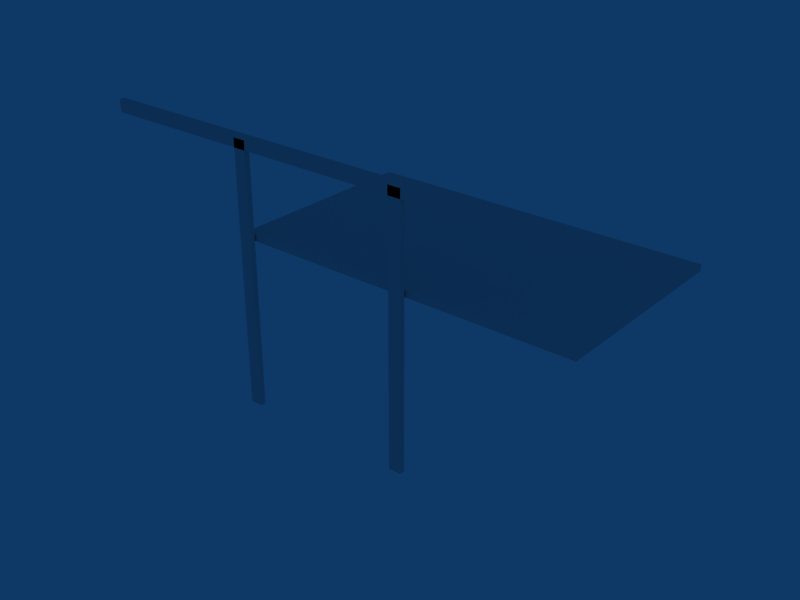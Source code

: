 # Source: Balc_A_divi_3portas.blend  (saved by Blender 2.63.0; exported with 4.5.12 LTS)
import bpy
from mathutils import Matrix  # noqa: F401  (used for matrix-valued properties, if any)

bpy.ops.wm.read_factory_settings(use_empty=True)
scene = bpy.context.scene
scene.name = 'Scene'

# ---- collections
col_collection_1 = bpy.data.collections.new('Collection 1'); scene.collection.children.link(col_collection_1)

# ---- world
world_world = bpy.data.worlds.new('World'); scene.world = world_world
world_world.color = (0.05656, 0.2208, 0.4)
world_world.use_sun_shadow = False
world_world.sun_shadow_jitter_overblur = 0.0
world_world.cycles.sampling_method = 'MANUAL'
world_world.cycles.sample_map_resolution = 256

# ---- meshes
me_cube = bpy.data.meshes.new('Cube')
me_cube.from_pydata([(3.422, -2.111, 5.133), (0.9204, -2.111, 5.133), (0.9204, -2.111, 5.004), (3.422, -2.111, 5.004), (-1.929, -2.111, 5.033), (5.189, -2.111, 5.033), (-1.929, -2.111, 5.107), (5.189, -2.111, 5.107), (5.075, -2.111, 5.133), (5.075, -2.111, 5.004), (-1.852, -2.111, 5.133), (-1.852, -2.111, 5.004), (-1.929, -2.111, 5.133), (-1.929, -2.111, 5.004), (5.189, -2.111, 5.133), (5.189, -2.111, 5.004), (3.422, -4.301, 5.033), (0.9204, -4.301, 5.033), (3.422, -0.229, 5.033), (0.9204, -0.229, 5.033), (3.422, -4.301, 5.107), (0.9204, -4.301, 5.107), (3.422, -0.229, 5.107), (0.9204, -0.229, 5.107), (3.422, -0.3808, 5.133), (0.9204, -0.3808, 5.133), (3.422, -0.3808, 5.004), (0.9204, -0.3808, 5.004), (3.422, -4.22, 5.133), (0.9204, -4.22, 5.133), (3.422, -4.22, 5.004), (0.9204, -4.22, 5.004), (3.422, -4.301, 5.133), (0.9204, -4.301, 5.133), (3.422, -4.301, 5.004), (0.9204, -4.301, 5.004), (3.422, -0.229, 5.133), (0.9204, -0.229, 5.133), (3.422, -0.229, 5.004), (0.9204, -0.229, 5.004), (5.075, -4.301, 5.033), (5.075, -0.229, 5.033), (-1.852, -4.301, 5.033), (-1.852, -0.229, 5.033), (-1.929, -0.3808, 5.033), (5.189, -0.3808, 5.033), (-1.929, -4.22, 5.033), (5.189, -4.22, 5.033), (-1.929, -4.301, 5.033), (5.189, -4.301, 5.033), (-1.929, -0.229, 5.033), (5.189, -0.229, 5.033), (5.075, -4.301, 5.107), (5.075, -0.229, 5.107), (-1.852, -4.301, 5.107), (-1.852, -0.229, 5.107), (-1.929, -0.3808, 5.107), (5.189, -0.3808, 5.107), (-1.929, -4.22, 5.107), (5.189, -4.22, 5.107), (-1.929, -4.301, 5.107), (5.189, -4.301, 5.107), (-1.929, -0.229, 5.107), (5.189, -0.229, 5.107), (5.075, -0.3808, 5.133), (5.075, -0.3808, 5.004), (5.075, -4.22, 5.133), (5.075, -4.22, 5.004), (5.075, -4.301, 5.133), (5.075, -4.301, 5.004), (5.075, -0.229, 5.133), (5.075, -0.229, 5.004), (-1.852, -0.3808, 5.133), (-1.852, -0.3808, 5.004), (-1.852, -4.22, 5.133), (-1.852, -4.22, 5.004), (-1.852, -4.301, 5.133), (-1.852, -4.301, 5.004), (-1.852, -0.229, 5.133), (-1.852, -0.229, 5.004), (-1.929, -0.3808, 5.133), (-1.929, -0.3808, 5.004), (5.189, -0.3808, 5.133), (5.189, -0.3808, 5.004), (-1.929, -4.22, 5.133), (-1.929, -4.22, 5.004), (5.189, -4.22, 5.133), (5.189, -4.22, 5.004), (-1.929, -4.301, 5.133), (-1.929, -4.301, 5.004), (5.189, -4.301, 5.004), (5.189, -4.301, 5.133), (-1.929, -0.229, 5.133), (-1.929, -0.229, 5.004), (5.189, -0.229, 5.004), (5.189, -0.229, 5.133), (-1.689, -4.331, 6.985), (-1.689, -4.331, 1.498), (-1.95, -4.331, 1.498), (-1.95, -4.331, 6.985), (-1.689, -4.442, 6.985), (-1.689, -4.442, 1.498), (-1.95, -4.442, 1.498), (-1.95, -4.442, 6.985), (-1.689, -4.331, 1.525), (-1.95, -4.331, 1.525), (-1.689, -4.442, 1.525), (-1.95, -4.442, 1.525), (-1.689, -4.331, 6.957), (-1.95, -4.331, 6.957), (-1.689, -4.442, 6.957), (-1.95, -4.442, 6.957), (-1.9, -4.331, 1.498), (-1.9, -4.331, 6.985), (-1.9, -4.442, 1.498), (-1.9, -4.442, 6.985), (-1.9, -4.331, 1.525), (-1.9, -4.442, 1.525), (-1.9, -4.331, 6.957), (-1.9, -4.442, 6.957), (-1.76, -4.331, 1.498), (-1.76, -4.331, 6.985), (-1.76, -4.442, 1.498), (-1.76, -4.442, 6.985), (-1.76, -4.331, 1.525), (-1.76, -4.442, 1.525), (-1.76, -4.331, 6.957), (-1.76, -4.442, 6.957), (-1.689, -4.36, 1.498), (-1.689, -4.36, 6.985), (-1.95, -4.36, 1.498), (-1.95, -4.36, 6.985), (-1.689, -4.36, 1.525), (-1.95, -4.36, 1.525), (-1.689, -4.36, 6.957), (-1.95, -4.36, 6.957), (-1.9, -4.36, 1.498), (-1.9, -4.36, 6.985), (-1.76, -4.36, 1.498), (-1.76, -4.36, 6.985), (-1.689, -4.416, 1.498), (-1.689, -4.416, 6.985), (-1.95, -4.416, 1.498), (-1.95, -4.416, 6.985), (-1.689, -4.416, 1.525), (-1.95, -4.416, 1.525), (-1.689, -4.416, 6.957), (-1.95, -4.416, 6.957), (-1.9, -4.416, 1.498), (-1.9, -4.416, 6.985), (-1.76, -4.416, 1.498), (-1.76, -4.416, 6.985), (1.814, -4.416, 6.985), (1.814, -4.416, 1.498), (1.674, -4.416, 6.985), (1.674, -4.416, 1.498), (1.624, -4.416, 6.957), (1.885, -4.416, 6.957), (1.624, -4.416, 1.525), (1.885, -4.416, 1.525), (1.624, -4.416, 6.985), (1.624, -4.416, 1.498), (1.885, -4.416, 6.985), (1.885, -4.416, 1.498), (1.814, -4.36, 6.985), (1.814, -4.36, 1.498), (1.674, -4.36, 6.985), (1.674, -4.36, 1.498), (1.624, -4.36, 6.957), (1.885, -4.36, 6.957), (1.624, -4.36, 1.525), (1.885, -4.36, 1.525), (1.624, -4.36, 6.985), (1.624, -4.36, 1.498), (1.885, -4.36, 6.985), (1.885, -4.36, 1.498), (1.814, -4.442, 6.957), (1.814, -4.331, 6.957), (1.814, -4.442, 1.525), (1.814, -4.331, 1.525), (1.814, -4.442, 6.985), (1.814, -4.442, 1.498), (1.814, -4.331, 6.985), (1.814, -4.331, 1.498), (1.674, -4.442, 6.957), (1.674, -4.331, 6.957), (1.674, -4.442, 1.525), (1.674, -4.331, 1.525), (1.674, -4.442, 6.985), (1.674, -4.442, 1.498), (1.674, -4.331, 6.985), (1.674, -4.331, 1.498), (1.624, -4.442, 6.957), (1.885, -4.442, 6.957), (1.624, -4.331, 6.957), (1.885, -4.331, 6.957), (1.624, -4.442, 1.525), (1.885, -4.442, 1.525), (1.624, -4.331, 1.525), (1.885, -4.331, 1.525), (1.624, -4.442, 6.985), (1.624, -4.442, 1.498), (1.885, -4.442, 1.498), (1.885, -4.442, 6.985), (1.624, -4.331, 6.985), (1.624, -4.331, 1.498), (1.885, -4.331, 1.498), (1.885, -4.331, 6.985), (5.218, -4.416, 6.873), (-5.153, -4.416, 6.873), (5.218, -4.416, 7.013), (-5.153, -4.416, 7.013), (5.167, -4.416, 7.063), (5.167, -4.416, 6.802), (-5.101, -4.416, 7.063), (-5.101, -4.416, 6.802), (5.218, -4.416, 7.063), (-5.153, -4.416, 7.063), (5.218, -4.416, 6.802), (-5.153, -4.416, 6.802), (5.218, -4.36, 6.873), (-5.153, -4.36, 6.873), (5.218, -4.36, 7.013), (-5.153, -4.36, 7.013), (5.167, -4.36, 7.063), (5.167, -4.36, 6.802), (-5.101, -4.36, 7.063), (-5.101, -4.36, 6.802), (5.218, -4.36, 7.063), (-5.153, -4.36, 7.063), (5.218, -4.36, 6.802), (-5.153, -4.36, 6.802), (5.167, -4.442, 6.873), (5.167, -4.331, 6.873), (-5.101, -4.442, 6.873), (-5.101, -4.331, 6.873), (5.218, -4.442, 6.873), (-5.153, -4.442, 6.873), (5.218, -4.331, 6.873), (-5.153, -4.331, 6.873), (5.167, -4.442, 7.013), (5.167, -4.331, 7.013), (-5.101, -4.442, 7.013), (-5.101, -4.331, 7.013), (5.218, -4.442, 7.013), (-5.153, -4.442, 7.013), (5.218, -4.331, 7.013), (-5.153, -4.331, 7.013), (5.167, -4.442, 7.063), (5.167, -4.442, 6.802), (5.167, -4.331, 7.063), (5.167, -4.331, 6.802), (-5.101, -4.442, 7.063), (-5.101, -4.442, 6.802), (-5.101, -4.331, 7.063), (-5.101, -4.331, 6.802), (5.218, -4.442, 7.063), (-5.153, -4.442, 7.063), (-5.153, -4.442, 6.802), (5.218, -4.442, 6.802), (5.218, -4.331, 7.063), (-5.153, -4.331, 7.063), (-5.153, -4.331, 6.802), (5.218, -4.331, 6.802)], [], [(24, 0, 8, 64), (0, 28, 66, 8), (0, 24, 25, 1), (28, 0, 1, 29), (1, 25, 72, 10), (29, 1, 10, 74), (11, 73, 27, 2), (75, 11, 2, 31), (2, 27, 26, 3), (31, 2, 3, 30), (3, 26, 65, 9), (30, 3, 9, 67), (6, 56, 44, 4), (58, 6, 4, 46), (4, 44, 81, 13), (46, 4, 13, 85), (15, 83, 45, 5), (87, 15, 5, 47), (5, 45, 57, 7), (47, 5, 7, 59), (12, 80, 56, 6), (84, 12, 6, 58), (7, 57, 82, 14), (59, 7, 14, 86), (14, 82, 64, 8), (86, 14, 8, 66), (9, 65, 83, 15), (67, 9, 15, 87), (10, 72, 80, 12), (74, 10, 12, 84), (13, 81, 73, 11), (85, 13, 11, 75), (34, 69, 40, 16), (35, 34, 16, 17), (77, 35, 17, 42), (16, 40, 52, 20), (17, 16, 20, 21), (42, 17, 21, 54), (39, 79, 43, 19), (38, 39, 19, 18), (71, 38, 18, 41), (19, 43, 55, 23), (18, 19, 23, 22), (41, 18, 22, 53), (20, 52, 68, 32), (21, 20, 32, 33), (54, 21, 33, 76), (23, 55, 78, 37), (22, 23, 37, 36), (53, 22, 36, 70), (24, 64, 70, 36), (25, 24, 36, 37), (72, 25, 37, 78), (27, 73, 79, 39), (26, 27, 39, 38), (65, 26, 38, 71), (32, 68, 66, 28), (33, 32, 28, 29), (76, 33, 29, 74), (35, 77, 75, 31), (34, 35, 31, 30), (69, 34, 30, 67), (40, 69, 90, 49), (52, 40, 49, 61), (51, 94, 71, 41), (63, 51, 41, 53), (48, 89, 77, 42), (60, 48, 42, 54), (43, 79, 93, 50), (55, 43, 50, 62), (44, 56, 62, 50), (81, 44, 50, 93), (45, 83, 94, 51), (57, 45, 51, 63), (48, 60, 58, 46), (89, 48, 46, 85), (49, 90, 87, 47), (61, 49, 47, 59), (68, 52, 61, 91), (95, 63, 53, 70), (88, 60, 54, 76), (78, 55, 62, 92), (56, 80, 92, 62), (82, 57, 63, 95), (60, 88, 84, 58), (91, 61, 59, 86), (64, 82, 95, 70), (83, 65, 71, 94), (68, 91, 86, 66), (90, 69, 67, 87), (80, 72, 78, 92), (73, 81, 93, 79), (88, 76, 74, 84), (77, 89, 85, 75), (105, 116, 112, 98), (102, 114, 117, 107), (109, 118, 116, 105), (99, 113, 118, 109), (111, 119, 115, 103), (107, 117, 119, 111), (116, 124, 120, 112), (124, 104, 97, 120), (114, 122, 125, 117), (122, 101, 106, 125), (118, 126, 124, 116), (126, 108, 104, 124), (113, 121, 126, 118), (121, 96, 108, 126), (119, 127, 123, 115), (127, 110, 100, 123), (117, 125, 127, 119), (125, 106, 110, 127), (128, 97, 104, 132), (133, 105, 98, 130), (134, 108, 96, 129), (132, 104, 108, 134), (135, 109, 105, 133), (131, 99, 109, 135), (130, 98, 112, 136), (137, 113, 99, 131), (138, 120, 97, 128), (136, 112, 120, 138), (139, 121, 113, 137), (129, 96, 121, 139), (101, 140, 144, 106), (140, 128, 132, 144), (107, 145, 142, 102), (145, 133, 130, 142), (110, 146, 141, 100), (146, 134, 129, 141), (106, 144, 146, 110), (144, 132, 134, 146), (111, 147, 145, 107), (147, 135, 133, 145), (103, 143, 147, 111), (143, 131, 135, 147), (102, 142, 148, 114), (142, 130, 136, 148), (115, 149, 143, 103), (149, 137, 131, 143), (122, 150, 140, 101), (150, 138, 128, 140), (114, 148, 150, 122), (148, 136, 138, 150), (123, 151, 149, 115), (151, 139, 137, 149), (100, 141, 151, 123), (141, 129, 139, 151), (162, 174, 164, 152), (203, 162, 152, 180), (152, 164, 166, 154), (180, 152, 154, 188), (155, 167, 165, 153), (189, 155, 153, 181), (153, 165, 175, 163), (181, 153, 163, 202), (154, 166, 172, 160), (188, 154, 160, 200), (161, 173, 167, 155), (201, 161, 155, 189), (160, 172, 168, 156), (200, 160, 156, 192), (156, 168, 170, 158), (192, 156, 158, 196), (159, 171, 169, 157), (197, 159, 157, 193), (157, 169, 174, 162), (193, 157, 162, 203), (158, 170, 173, 161), (196, 158, 161, 201), (163, 175, 171, 159), (202, 163, 159, 197), (174, 207, 182, 164), (164, 182, 190, 166), (167, 191, 183, 165), (165, 183, 206, 175), (166, 190, 204, 172), (173, 205, 191, 167), (172, 204, 194, 168), (168, 194, 198, 170), (171, 199, 195, 169), (169, 195, 207, 174), (170, 198, 205, 173), (175, 206, 199, 171), (178, 197, 193, 176), (186, 178, 176, 184), (176, 193, 203, 180), (184, 176, 180, 188), (182, 207, 195, 177), (190, 182, 177, 185), (177, 195, 199, 179), (185, 177, 179, 187), (181, 202, 197, 178), (189, 181, 178, 186), (179, 199, 206, 183), (187, 179, 183, 191), (196, 186, 184, 192), (192, 184, 188, 200), (204, 190, 185, 194), (194, 185, 187, 198), (201, 189, 186, 196), (198, 187, 191, 205), (218, 230, 220, 208), (259, 218, 208, 236), (208, 220, 222, 210), (236, 208, 210, 244), (211, 223, 221, 209), (245, 211, 209, 237), (209, 221, 231, 219), (237, 209, 219, 258), (210, 222, 228, 216), (244, 210, 216, 256), (217, 229, 223, 211), (257, 217, 211, 245), (216, 228, 224, 212), (256, 216, 212, 248), (212, 224, 226, 214), (248, 212, 214, 252), (215, 227, 225, 213), (253, 215, 213, 249), (213, 225, 230, 218), (249, 213, 218, 259), (214, 226, 229, 217), (252, 214, 217, 257), (219, 231, 227, 215), (258, 219, 215, 253), (230, 263, 238, 220), (220, 238, 246, 222), (223, 247, 239, 221), (221, 239, 262, 231), (222, 246, 260, 228), (229, 261, 247, 223), (228, 260, 250, 224), (224, 250, 254, 226), (227, 255, 251, 225), (225, 251, 263, 230), (226, 254, 261, 229), (231, 262, 255, 227), (234, 253, 249, 232), (242, 234, 232, 240), (232, 249, 259, 236), (240, 232, 236, 244), (238, 263, 251, 233), (246, 238, 233, 241), (233, 251, 255, 235), (241, 233, 235, 243), (237, 258, 253, 234), (245, 237, 234, 242), (235, 255, 262, 239), (243, 235, 239, 247), (252, 242, 240, 248), (248, 240, 244, 256), (260, 246, 241, 250), (250, 241, 243, 254), (257, 245, 242, 252), (254, 243, 247, 261)])
_uv = me_cube.uv_layers.new(name='UVTex')
_uv.uv.foreach_set('vector', [0.4007, 0.2432, 0.2045, 0.2438, 0.2038, 0.01127, 0.4, 0.01067, 0.2045, 0.2438, 0.008305, 0.2444, 0.007591, 0.01187, 0.2038, 0.01127, 0.2045, 0.2438, 0.4007, 0.2432, 0.4014, 0.4758, 0.2052, 0.4764, 0.008305, 0.2444, 0.2045, 0.2438, 0.2052, 0.4764, 0.009019, 0.477, 0.2052, 0.4764, 0.4014, 0.4758, 0.4022, 0.7335, 0.206, 0.7341, 0.009019, 0.477, 0.2052, 0.4764, 0.206, 0.7341, 0.00981, 0.7347, 0.6201, 0.007799, 0.8163, 0.007198, 0.8171, 0.2649, 0.6209, 0.2655, 0.4239, 0.0084, 0.6201, 0.007799, 0.6209, 0.2655, 0.4247, 0.2661, 0.6209, 0.2655, 0.8171, 0.2649, 0.8178, 0.4975, 0.6216, 0.4981, 0.4247, 0.2661, 0.6209, 0.2655, 0.6216, 0.4981, 0.4254, 0.4987, 0.6216, 0.4981, 0.8178, 0.4975, 0.8185, 0.73, 0.6223, 0.7306, 0.4254, 0.4987, 0.6216, 0.4981, 0.6223, 0.7306, 0.4261, 0.7312, 0.8687, 0.7037, 0.8693, 0.8997, 0.8624, 0.8998, 0.8618, 0.7037, 0.8681, 0.5076, 0.8687, 0.7037, 0.8618, 0.7037, 0.8612, 0.5076, 0.8618, 0.7037, 0.8624, 0.8998, 0.8597, 0.8998, 0.8591, 0.7037, 0.8612, 0.5076, 0.8618, 0.7037, 0.8591, 0.7037, 0.8585, 0.5076, 0.8333, 0.7103, 0.8327, 0.5142, 0.8354, 0.5142, 0.836, 0.7103, 0.8339, 0.9063, 0.8333, 0.7103, 0.836, 0.7103, 0.8366, 0.9063, 0.836, 0.7103, 0.8354, 0.5142, 0.8424, 0.5142, 0.843, 0.7102, 0.8366, 0.9063, 0.836, 0.7103, 0.843, 0.7102, 0.8436, 0.9063, 0.8711, 0.7037, 0.8717, 0.8997, 0.8693, 0.8997, 0.8687, 0.7037, 0.8705, 0.5076, 0.8711, 0.7037, 0.8687, 0.7037, 0.8681, 0.5076, 0.843, 0.7102, 0.8424, 0.5142, 0.8448, 0.5142, 0.8454, 0.7102, 0.8436, 0.9063, 0.843, 0.7102, 0.8454, 0.7102, 0.846, 0.9063, 0.2037, 0.0006448, 0.3999, 4.331e-05, 0.4, 0.01067, 0.2038, 0.01127, 0.007558, 0.001246, 0.2037, 0.0006448, 0.2038, 0.01127, 0.007591, 0.01187, 0.6223, 0.7306, 0.8185, 0.73, 0.8186, 0.7406, 0.6224, 0.7412, 0.4261, 0.7312, 0.6223, 0.7306, 0.6224, 0.7412, 0.4262, 0.7418, 0.206, 0.7341, 0.4022, 0.7335, 0.4022, 0.7406, 0.206, 0.7412, 0.00981, 0.7347, 0.206, 0.7341, 0.206, 0.7412, 0.009832, 0.7418, 0.6201, 0.0006448, 0.8163, 4.333e-05, 0.8163, 0.007198, 0.6201, 0.007799, 0.4239, 0.001246, 0.6201, 0.0006448, 0.6201, 0.007799, 0.4239, 0.0084, 0.9373, 0.2432, 0.938, 0.01062, 0.9407, 0.01063, 0.94, 0.2432, 0.9366, 0.4757, 0.9373, 0.2432, 0.94, 0.2432, 0.9393, 0.4757, 0.9358, 0.7334, 0.9366, 0.4757, 0.9393, 0.4757, 0.9385, 0.7334, 0.94, 0.2432, 0.9407, 0.01063, 0.9477, 0.01065, 0.947, 0.2432, 0.9393, 0.4757, 0.94, 0.2432, 0.947, 0.2432, 0.9462, 0.4757, 0.9385, 0.7334, 0.9393, 0.4757, 0.9462, 0.4757, 0.9455, 0.7335, 0.9509, 0.2649, 0.9501, 0.007191, 0.9528, 0.007183, 0.9536, 0.2649, 0.9516, 0.4975, 0.9509, 0.2649, 0.9536, 0.2649, 0.9543, 0.4975, 0.9524, 0.73, 0.9516, 0.4975, 0.9543, 0.4975, 0.9551, 0.73, 0.9536, 0.2649, 0.9528, 0.007183, 0.9598, 0.007162, 0.9606, 0.2649, 0.9543, 0.4975, 0.9536, 0.2649, 0.9606, 0.2649, 0.9613, 0.4974, 0.9551, 0.73, 0.9543, 0.4975, 0.9613, 0.4974, 0.962, 0.73, 0.947, 0.2432, 0.9477, 0.01065, 0.9501, 0.01066, 0.9494, 0.2432, 0.9462, 0.4757, 0.947, 0.2432, 0.9494, 0.2432, 0.9487, 0.4758, 0.9455, 0.7335, 0.9462, 0.4757, 0.9487, 0.4758, 0.9479, 0.7335, 0.9606, 0.2649, 0.9598, 0.007162, 0.9622, 0.007154, 0.963, 0.2649, 0.9613, 0.4974, 0.9606, 0.2649, 0.963, 0.2649, 0.9637, 0.4974, 0.962, 0.73, 0.9613, 0.4974, 0.9637, 0.4974, 0.9644, 0.73, 0.4007, 0.2432, 0.4, 0.01067, 0.4141, 0.01062, 0.4148, 0.2432, 0.4014, 0.4758, 0.4007, 0.2432, 0.4148, 0.2432, 0.4155, 0.4757, 0.4022, 0.7335, 0.4014, 0.4758, 0.4155, 0.4757, 0.4163, 0.7334, 0.8171, 0.2649, 0.8163, 0.007198, 0.8304, 0.007154, 0.8312, 0.2649, 0.8178, 0.4975, 0.8171, 0.2649, 0.8312, 0.2649, 0.8319, 0.4974, 0.8185, 0.73, 0.8178, 0.4975, 0.8319, 0.4974, 0.8327, 0.73, 0.0007464, 0.2444, 3.256e-05, 0.01189, 0.007591, 0.01187, 0.008305, 0.2444, 0.00146, 0.477, 0.0007464, 0.2444, 0.008305, 0.2444, 0.009019, 0.477, 0.002251, 0.7347, 0.00146, 0.477, 0.009019, 0.477, 0.00981, 0.7347, 0.4172, 0.2661, 0.4164, 0.008424, 0.4239, 0.0084, 0.4247, 0.2661, 0.4179, 0.4987, 0.4172, 0.2661, 0.4247, 0.2661, 0.4254, 0.4987, 0.4186, 0.7312, 0.4179, 0.4987, 0.4254, 0.4987, 0.4261, 0.7312, 0.9407, 0.01063, 0.938, 0.01062, 0.9381, 0.0, 0.9408, 8.112e-06, 0.9477, 0.01065, 0.9407, 0.01063, 0.9408, 8.112e-06, 0.9477, 2.912e-05, 0.9551, 0.7406, 0.9524, 0.7406, 0.9524, 0.73, 0.9551, 0.73, 0.962, 0.7406, 0.9551, 0.7406, 0.9551, 0.73, 0.962, 0.73, 0.9385, 0.7406, 0.9358, 0.7406, 0.9358, 0.7334, 0.9385, 0.7334, 0.9454, 0.7406, 0.9385, 0.7406, 0.9385, 0.7334, 0.9455, 0.7335, 0.9528, 0.007183, 0.9501, 0.007191, 0.9501, 3.679e-05, 0.9528, 2.853e-05, 0.9598, 0.007162, 0.9528, 0.007183, 0.9528, 2.853e-05, 0.9598, 7.314e-06, 0.8624, 0.8998, 0.8693, 0.8997, 0.8694, 0.9139, 0.8624, 0.9139, 0.8597, 0.8998, 0.8624, 0.8998, 0.8624, 0.9139, 0.8597, 0.9139, 0.8354, 0.5142, 0.8327, 0.5142, 0.8327, 0.5001, 0.8354, 0.5001, 0.8424, 0.5142, 0.8354, 0.5142, 0.8354, 0.5001, 0.8423, 0.5001, 0.8612, 0.5001, 0.8681, 0.5001, 0.8681, 0.5076, 0.8612, 0.5076, 0.8585, 0.5001, 0.8612, 0.5001, 0.8612, 0.5076, 0.8585, 0.5076, 0.8367, 0.9139, 0.834, 0.9139, 0.8339, 0.9063, 0.8366, 0.9063, 0.8436, 0.9139, 0.8367, 0.9139, 0.8366, 0.9063, 0.8436, 0.9063, 0.9501, 0.01066, 0.9477, 0.01065, 0.9477, 2.912e-05, 0.9501, 3.639e-05, 0.9644, 0.7406, 0.962, 0.7406, 0.962, 0.73, 0.9644, 0.73, 0.9478, 0.7406, 0.9454, 0.7406, 0.9455, 0.7335, 0.9479, 0.7335, 0.9622, 0.007154, 0.9598, 0.007162, 0.9598, 7.314e-06, 0.9622, 0.0, 0.8693, 0.8997, 0.8717, 0.8997, 0.8718, 0.9138, 0.8694, 0.9139, 0.8448, 0.5142, 0.8424, 0.5142, 0.8423, 0.5001, 0.8447, 0.5, 0.8681, 0.5001, 0.8705, 0.5, 0.8705, 0.5076, 0.8681, 0.5076, 0.846, 0.9138, 0.8436, 0.9139, 0.8436, 0.9063, 0.846, 0.9063, 0.4, 0.01067, 0.3999, 4.331e-05, 0.4141, 0.0, 0.4141, 0.01062, 0.8186, 0.7406, 0.8185, 0.73, 0.8327, 0.73, 0.8327, 0.7406, 3.256e-05, 0.01189, 0.0, 0.001269, 0.007558, 0.001246, 0.007591, 0.01187, 0.4186, 0.7419, 0.4186, 0.7312, 0.4261, 0.7312, 0.4262, 0.7418, 0.4022, 0.7406, 0.4022, 0.7335, 0.4163, 0.7334, 0.4163, 0.7406, 0.8163, 0.007198, 0.8163, 4.333e-05, 0.8304, 0.0, 0.8304, 0.007154, 0.002273, 0.7419, 0.002251, 0.7347, 0.00981, 0.7347, 0.009832, 0.7418, 0.4164, 0.008424, 0.4163, 0.001269, 0.4239, 0.001246, 0.4239, 0.0084, 0.8569, 0.002533, 0.8523, 0.002548, 0.8523, 1.412e-05, 0.8569, 0.0, 0.8827, 0.5, 0.8781, 0.5, 0.8781, 0.4975, 0.8827, 0.4975, 0.8585, 0.4974, 0.8538, 0.4975, 0.8523, 0.002548, 0.8569, 0.002533, 0.8585, 0.5, 0.8539, 0.5, 0.8538, 0.4975, 0.8585, 0.4974, 0.8842, 0.002595, 0.8796, 0.002581, 0.8796, 6.002e-05, 0.8842, 7.412e-05, 0.8827, 0.4975, 0.8781, 0.4975, 0.8796, 0.002581, 0.8842, 0.002595, 0.8523, 0.002548, 0.8393, 0.002588, 0.8393, 5.416e-05, 0.8523, 1.412e-05, 0.8393, 0.002588, 0.8327, 0.002608, 0.8327, 7.434e-05, 0.8393, 5.416e-05, 0.8781, 0.5, 0.865, 0.5, 0.865, 0.4975, 0.8781, 0.4975, 0.865, 0.5, 0.8585, 0.5, 0.8585, 0.4974, 0.865, 0.4975, 0.8538, 0.4975, 0.8408, 0.4975, 0.8393, 0.002588, 0.8523, 0.002548, 0.8408, 0.4975, 0.8342, 0.4975, 0.8327, 0.002608, 0.8393, 0.002588, 0.8539, 0.5, 0.8408, 0.5, 0.8408, 0.4975, 0.8538, 0.4975, 0.8408, 0.5, 0.8342, 0.5, 0.8342, 0.4975, 0.8408, 0.4975, 0.8796, 0.002581, 0.8666, 0.002541, 0.8666, 2.004e-05, 0.8796, 6.002e-05, 0.8666, 0.002541, 0.86, 0.002521, 0.86, 0.0, 0.8666, 2.004e-05, 0.8781, 0.4975, 0.865, 0.4975, 0.8666, 0.002541, 0.8796, 0.002581, 0.865, 0.4975, 0.8585, 0.4974, 0.86, 0.002521, 0.8666, 0.002541, 0.9957, 0.5, 0.9985, 0.5, 0.9985, 0.5025, 0.9957, 0.5025, 0.979, 0.002557, 0.9763, 0.002565, 0.9763, 3.152e-05, 0.979, 2.314e-05, 0.9973, 0.9975, 1.0, 0.9974, 1.0, 1.0, 0.9973, 1.0, 0.9957, 0.5025, 0.9985, 0.5025, 1.0, 0.9974, 0.9973, 0.9975, 0.9806, 0.4975, 0.9778, 0.4975, 0.9763, 0.002565, 0.979, 0.002557, 0.9806, 0.5, 0.9778, 0.5, 0.9778, 0.4975, 0.9806, 0.4975, 0.4447, 0.7419, 0.4475, 0.7419, 0.4475, 0.7465, 0.4447, 0.7465, 0.4551, 0.7615, 0.4579, 0.7615, 0.4578, 0.7661, 0.4551, 0.7661, 0.4448, 0.7595, 0.4475, 0.7595, 0.4475, 0.7661, 0.4448, 0.7661, 0.4447, 0.7465, 0.4475, 0.7465, 0.4475, 0.7595, 0.4448, 0.7595, 0.4552, 0.7485, 0.4579, 0.7485, 0.4579, 0.7615, 0.4551, 0.7615, 0.4552, 0.7419, 0.4579, 0.7419, 0.4579, 0.7485, 0.4552, 0.7485, 0.9881, 0.5, 0.9905, 0.5, 0.9905, 0.5026, 0.9882, 0.5026, 0.9905, 0.5, 0.9957, 0.5, 0.9957, 0.5025, 0.9905, 0.5026, 0.9866, 0.002533, 0.9842, 0.002541, 0.9842, 7.27e-06, 0.9866, 0.0, 0.9842, 0.002541, 0.979, 0.002557, 0.979, 2.314e-05, 0.9842, 7.27e-06, 0.9897, 0.9975, 0.9921, 0.9975, 0.9921, 1.0, 0.9897, 1.0, 0.9921, 0.9975, 0.9973, 0.9975, 0.9973, 1.0, 0.9921, 1.0, 0.9882, 0.5026, 0.9905, 0.5026, 0.9921, 0.9975, 0.9897, 0.9975, 0.9905, 0.5026, 0.9957, 0.5025, 0.9973, 0.9975, 0.9921, 0.9975, 0.9881, 0.4974, 0.9857, 0.4975, 0.9842, 0.002541, 0.9866, 0.002533, 0.9857, 0.4975, 0.9806, 0.4975, 0.979, 0.002557, 0.9842, 0.002541, 0.9881, 0.5, 0.9858, 0.5, 0.9857, 0.4975, 0.9881, 0.4974, 0.9858, 0.5, 0.9806, 0.5, 0.9806, 0.4975, 0.9857, 0.4975, 0.4371, 0.7419, 0.4395, 0.7419, 0.4395, 0.7465, 0.4371, 0.7465, 0.4395, 0.7419, 0.4447, 0.7419, 0.4447, 0.7465, 0.4395, 0.7465, 0.4475, 0.7615, 0.4499, 0.7615, 0.4499, 0.7661, 0.4475, 0.7661, 0.4499, 0.7615, 0.4551, 0.7615, 0.4551, 0.7661, 0.4499, 0.7661, 0.4372, 0.7595, 0.4396, 0.7595, 0.4396, 0.7661, 0.4372, 0.7661, 0.4396, 0.7595, 0.4448, 0.7595, 0.4448, 0.7661, 0.4396, 0.7661, 0.4371, 0.7465, 0.4395, 0.7465, 0.4396, 0.7595, 0.4372, 0.7595, 0.4395, 0.7465, 0.4447, 0.7465, 0.4448, 0.7595, 0.4396, 0.7595, 0.4476, 0.7484, 0.45, 0.7484, 0.4499, 0.7615, 0.4475, 0.7615, 0.45, 0.7484, 0.4552, 0.7485, 0.4551, 0.7615, 0.4499, 0.7615, 0.4476, 0.7419, 0.45, 0.7419, 0.45, 0.7484, 0.4476, 0.7484, 0.45, 0.7419, 0.4552, 0.7419, 0.4552, 0.7485, 0.45, 0.7484, 0.4187, 0.7419, 0.4239, 0.7419, 0.4239, 0.7484, 0.4188, 0.7485, 0.4163, 0.7419, 0.4187, 0.7419, 0.4188, 0.7485, 0.4164, 0.7485, 0.4188, 0.7485, 0.4239, 0.7484, 0.424, 0.7615, 0.4188, 0.7615, 0.4164, 0.7485, 0.4188, 0.7485, 0.4188, 0.7615, 0.4164, 0.7615, 0.4292, 0.7465, 0.4344, 0.7465, 0.4343, 0.7595, 0.4291, 0.7595, 0.4268, 0.7465, 0.4292, 0.7465, 0.4291, 0.7595, 0.4268, 0.7595, 0.4291, 0.7595, 0.4343, 0.7595, 0.4343, 0.7661, 0.4291, 0.7661, 0.4268, 0.7595, 0.4291, 0.7595, 0.4291, 0.7661, 0.4267, 0.7661, 0.4188, 0.7615, 0.424, 0.7615, 0.424, 0.7661, 0.4188, 0.7661, 0.4164, 0.7615, 0.4188, 0.7615, 0.4188, 0.7661, 0.4164, 0.7661, 0.4292, 0.7419, 0.4344, 0.7419, 0.4344, 0.7465, 0.4292, 0.7465, 0.4268, 0.7419, 0.4292, 0.7419, 0.4292, 0.7465, 0.4268, 0.7465, 0.9684, 7.226e-06, 0.9736, 2.323e-05, 0.9735, 0.002544, 0.9684, 0.002528, 0.966, 0.0, 0.9684, 7.226e-06, 0.9684, 0.002528, 0.966, 0.002521, 0.9684, 0.002528, 0.9735, 0.002544, 0.972, 0.4975, 0.9668, 0.4974, 0.966, 0.002521, 0.9684, 0.002528, 0.9668, 0.4974, 0.9644, 0.4974, 0.9905, 0.002558, 0.9957, 0.002542, 0.9973, 0.4975, 0.9921, 0.4975, 0.9882, 0.002565, 0.9905, 0.002558, 0.9921, 0.4975, 0.9897, 0.4975, 0.9921, 0.4975, 0.9973, 0.4975, 0.9973, 0.5, 0.9921, 0.5, 0.9897, 0.4975, 0.9921, 0.4975, 0.9921, 0.5, 0.9897, 0.5, 0.9668, 0.4974, 0.972, 0.4975, 0.972, 0.5, 0.9668, 0.5, 0.9644, 0.4974, 0.9668, 0.4974, 0.9668, 0.5, 0.9644, 0.5, 0.9905, 2.425e-05, 0.9957, 8.367e-06, 0.9957, 0.002542, 0.9905, 0.002558, 0.9881, 3.158e-05, 0.9905, 2.425e-05, 0.9905, 0.002558, 0.9882, 0.002565, 0.4239, 0.7419, 0.4267, 0.7419, 0.4267, 0.7484, 0.4239, 0.7484, 0.4239, 0.7484, 0.4267, 0.7484, 0.4267, 0.7615, 0.424, 0.7615, 0.4344, 0.7465, 0.4371, 0.7465, 0.4371, 0.7595, 0.4343, 0.7595, 0.4343, 0.7595, 0.4371, 0.7595, 0.4371, 0.7661, 0.4343, 0.7661, 0.424, 0.7615, 0.4267, 0.7615, 0.4267, 0.7661, 0.424, 0.7661, 0.4344, 0.7419, 0.4371, 0.7419, 0.4371, 0.7465, 0.4344, 0.7465, 0.9736, 2.323e-05, 0.9763, 3.165e-05, 0.9763, 0.002552, 0.9735, 0.002544, 0.9735, 0.002544, 0.9763, 0.002552, 0.9748, 0.4975, 0.972, 0.4975, 0.9957, 0.002542, 0.9985, 0.002533, 1.0, 0.4974, 0.9973, 0.4975, 0.9973, 0.4975, 1.0, 0.4974, 1.0, 0.5, 0.9973, 0.5, 0.972, 0.4975, 0.9748, 0.4975, 0.9748, 0.5, 0.972, 0.5, 0.9957, 8.367e-06, 0.9985, 0.0, 0.9985, 0.002533, 0.9957, 0.002542, 0.9166, 0.4975, 0.91, 0.4974, 0.9115, 0.002521, 0.9181, 0.002541, 0.9297, 0.4975, 0.9166, 0.4975, 0.9181, 0.002541, 0.9312, 0.002581, 0.9181, 0.002541, 0.9115, 0.002521, 0.9116, 0.0, 0.9181, 2.013e-05, 0.9312, 0.002581, 0.9181, 0.002541, 0.9181, 2.013e-05, 0.9312, 6.007e-05, 0.8924, 0.5, 0.8858, 0.5, 0.8858, 0.4975, 0.8923, 0.4975, 0.9054, 0.5, 0.8924, 0.5, 0.8923, 0.4975, 0.9054, 0.4975, 0.8923, 0.4975, 0.8858, 0.4975, 0.8842, 0.002608, 0.8908, 0.002588, 0.9054, 0.4975, 0.8923, 0.4975, 0.8908, 0.002588, 0.9039, 0.002548, 0.9166, 0.5, 0.91, 0.5, 0.91, 0.4974, 0.9166, 0.4975, 0.9297, 0.5, 0.9166, 0.5, 0.9166, 0.4975, 0.9297, 0.4975, 0.8908, 0.002588, 0.8842, 0.002608, 0.8842, 7.432e-05, 0.8908, 5.415e-05, 0.9039, 0.002548, 0.8908, 0.002588, 0.8908, 5.415e-05, 0.9039, 1.414e-05, 0.9343, 0.4975, 0.9297, 0.4975, 0.9312, 0.002581, 0.9358, 0.002595, 0.9358, 0.002595, 0.9312, 0.002581, 0.9312, 6.007e-05, 0.9358, 7.412e-05, 0.91, 0.5, 0.9054, 0.5, 0.9054, 0.4975, 0.91, 0.4974, 0.91, 0.4974, 0.9054, 0.4975, 0.9039, 0.002548, 0.9085, 0.002533, 0.9343, 0.5, 0.9297, 0.5, 0.9297, 0.4975, 0.9343, 0.4975, 0.9085, 0.002533, 0.9039, 0.002548, 0.9039, 1.414e-05, 0.9085, 0.0, 0.4187, 0.7419, 0.4239, 0.7419, 0.4239, 0.7484, 0.4188, 0.7485, 0.4163, 0.7419, 0.4187, 0.7419, 0.4188, 0.7485, 0.4164, 0.7485, 0.4188, 0.7485, 0.4239, 0.7484, 0.424, 0.7615, 0.4188, 0.7615, 0.4164, 0.7485, 0.4188, 0.7485, 0.4188, 0.7615, 0.4164, 0.7615, 0.4292, 0.7465, 0.4344, 0.7465, 0.4343, 0.7595, 0.4291, 0.7595, 0.4268, 0.7465, 0.4292, 0.7465, 0.4291, 0.7595, 0.4268, 0.7595, 0.4291, 0.7595, 0.4343, 0.7595, 0.4343, 0.7661, 0.4291, 0.7661, 0.4268, 0.7595, 0.4291, 0.7595, 0.4291, 0.7661, 0.4267, 0.7661, 0.4188, 0.7615, 0.424, 0.7615, 0.424, 0.7661, 0.4188, 0.7661, 0.4164, 0.7615, 0.4188, 0.7615, 0.4188, 0.7661, 0.4164, 0.7661, 0.4292, 0.7419, 0.4344, 0.7419, 0.4344, 0.7465, 0.4292, 0.7465, 0.4268, 0.7419, 0.4292, 0.7419, 0.4292, 0.7465, 0.4268, 0.7465, 0.9684, 7.226e-06, 0.9736, 2.323e-05, 0.9735, 0.002544, 0.9684, 0.002528, 0.966, 0.0, 0.9684, 7.226e-06, 0.9684, 0.002528, 0.966, 0.002521, 0.9684, 0.002528, 0.9735, 0.002544, 0.972, 0.4975, 0.9668, 0.4974, 0.966, 0.002521, 0.9684, 0.002528, 0.9668, 0.4974, 0.9644, 0.4974, 0.9905, 0.002558, 0.9957, 0.002542, 0.9973, 0.4975, 0.9921, 0.4975, 0.9882, 0.002565, 0.9905, 0.002558, 0.9921, 0.4975, 0.9897, 0.4975, 0.9921, 0.4975, 0.9973, 0.4975, 0.9973, 0.5, 0.9921, 0.5, 0.9897, 0.4975, 0.9921, 0.4975, 0.9921, 0.5, 0.9897, 0.5, 0.9668, 0.4974, 0.972, 0.4975, 0.972, 0.5, 0.9668, 0.5, 0.9644, 0.4974, 0.9668, 0.4974, 0.9668, 0.5, 0.9644, 0.5, 0.9905, 2.425e-05, 0.9957, 8.367e-06, 0.9957, 0.002542, 0.9905, 0.002558, 0.9881, 3.158e-05, 0.9905, 2.425e-05, 0.9905, 0.002558, 0.9882, 0.002565, 0.4239, 0.7419, 0.4267, 0.7419, 0.4267, 0.7484, 0.4239, 0.7484, 0.4239, 0.7484, 0.4267, 0.7484, 0.4267, 0.7615, 0.424, 0.7615, 0.4344, 0.7465, 0.4371, 0.7465, 0.4371, 0.7595, 0.4343, 0.7595, 0.4343, 0.7595, 0.4371, 0.7595, 0.4371, 0.7661, 0.4343, 0.7661, 0.424, 0.7615, 0.4267, 0.7615, 0.4267, 0.7661, 0.424, 0.7661, 0.4344, 0.7419, 0.4371, 0.7419, 0.4371, 0.7465, 0.4344, 0.7465, 0.9736, 2.323e-05, 0.9763, 3.165e-05, 0.9763, 0.002552, 0.9735, 0.002544, 0.9735, 0.002544, 0.9763, 0.002552, 0.9748, 0.4975, 0.972, 0.4975, 0.9957, 0.002542, 0.9985, 0.002533, 1.0, 0.4974, 0.9973, 0.4975, 0.9973, 0.4975, 1.0, 0.4974, 1.0, 0.5, 0.9973, 0.5, 0.972, 0.4975, 0.9748, 0.4975, 0.9748, 0.5, 0.972, 0.5, 0.9957, 8.367e-06, 0.9985, 0.0, 0.9985, 0.002533, 0.9957, 0.002542, 0.9166, 0.4975, 0.91, 0.4974, 0.9115, 0.002521, 0.9181, 0.002541, 0.9297, 0.4975, 0.9166, 0.4975, 0.9181, 0.002541, 0.9312, 0.002581, 0.9181, 0.002541, 0.9115, 0.002521, 0.9116, 0.0, 0.9181, 2.013e-05, 0.9312, 0.002581, 0.9181, 0.002541, 0.9181, 2.013e-05, 0.9312, 6.007e-05, 0.8924, 0.5, 0.8858, 0.5, 0.8858, 0.4975, 0.8923, 0.4975, 0.9054, 0.5, 0.8924, 0.5, 0.8923, 0.4975, 0.9054, 0.4975, 0.8923, 0.4975, 0.8858, 0.4975, 0.8842, 0.002608, 0.8908, 0.002588, 0.9054, 0.4975, 0.8923, 0.4975, 0.8908, 0.002588, 0.9039, 0.002548, 0.9166, 0.5, 0.91, 0.5, 0.91, 0.4974, 0.9166, 0.4975, 0.9297, 0.5, 0.9166, 0.5, 0.9166, 0.4975, 0.9297, 0.4975, 0.8908, 0.002588, 0.8842, 0.002608, 0.8842, 7.432e-05, 0.8908, 5.415e-05, 0.9039, 0.002548, 0.8908, 0.002588, 0.8908, 5.415e-05, 0.9039, 1.414e-05, 0.9343, 0.4975, 0.9297, 0.4975, 0.9312, 0.002581, 0.9358, 0.002595, 0.9358, 0.002595, 0.9312, 0.002581, 0.9312, 6.007e-05, 0.9358, 7.412e-05, 0.91, 0.5, 0.9054, 0.5, 0.9054, 0.4975, 0.91, 0.4974, 0.91, 0.4974, 0.9054, 0.4975, 0.9039, 0.002548, 0.9085, 0.002533, 0.9343, 0.5, 0.9297, 0.5, 0.9297, 0.4975, 0.9343, 0.4975, 0.9085, 0.002533, 0.9039, 0.002548, 0.9039, 1.414e-05, 0.9085, 0.0])
me_cube.use_remesh_preserve_volume = False
me_cube.use_remesh_preserve_attributes = False
me_cube.use_mirror_vertex_groups = False
me_cube.update()
me_cube_001 = bpy.data.meshes.new('Cube.001')
me_cube_001.from_pydata([], [], [])
me_cube_001.use_remesh_preserve_volume = False
me_cube_001.use_remesh_preserve_attributes = False
me_cube_001.use_mirror_vertex_groups = False
me_cube_001.update()

# ---- objects
ob_cube = bpy.data.objects.new('Cube', me_cube)
ob_cube_001 = bpy.data.objects.new('Cube.001', me_cube_001)

# ---- transforms, parenting, visibility, modifiers, constraints
ob_cube.location = (0.0, 0.0, 0.0)
ob_cube.lock_rotations_4d = False
ob_cube.empty_display_type = 'ARROWS'
ob_cube.lineart.crease_threshold = 0.0
ob_cube_001.location = (0.0, 0.0, 0.0)
ob_cube_001.lock_rotations_4d = False
ob_cube_001.empty_display_type = 'ARROWS'
ob_cube_001.lineart.crease_threshold = 0.0

# ---- collection membership
col_collection_1.objects.link(ob_cube)
col_collection_1.objects.link(ob_cube_001)

# ---- scene / render settings (as saved in the file)
scene.frame_start = 1; scene.frame_end = 250; scene.frame_set(250)
scene.render.engine = 'BLENDER_EEVEE_NEXT'
scene.render.image_settings.file_format = 'JPEG'
scene.render.image_settings.color_mode = 'RGB'
scene.render.image_settings.compression = 90
scene.render.resolution_x = 800
scene.render.resolution_y = 600
scene.render.pixel_aspect_x = 100.0
scene.render.pixel_aspect_y = 100.0
scene.render.fps = 25
scene.render.dither_intensity = 0.0
scene.render.use_compositing = False
scene.render.use_sequencer = False
scene.render.bake_margin = 2
scene.render.bake_bias = 0.0
scene.render.use_stamp_time = False
scene.render.use_stamp_date = False
scene.render.use_stamp_frame = False
scene.render.use_stamp_camera = False
scene.render.use_stamp_scene = False
scene.render.use_stamp_filename = False
scene.render.use_stamp_render_time = False
scene.render.stamp_font_size = 0
scene.cycles.use_denoising = False
scene.cycles.samples = 10
scene.cycles.sampling_pattern = 'TABULATED_SOBOL'
scene.cycles.light_sampling_threshold = 0.0
scene.cycles.use_adaptive_sampling = False
scene.cycles.use_light_tree = False
scene.cycles.blur_glossy = 0.0
scene.cycles.volume_bounces = 1
scene.cycles.pixel_filter_type = 'GAUSSIAN'
scene.cycles.sample_clamp_indirect = 0.0
scene.view_settings.view_transform = 'Raw'
bpy.context.view_layer.update()

# ---- added for rendering (the .blend has no active camera): camera
cam_auto = bpy.data.cameras.new('AutoCamera')
cam_auto.lens = 50.0
cam_auto.sensor_width = 36.0
cam_auto.clip_end = 1000.0
ob_auto_camera = bpy.data.objects.new('AutoCamera', cam_auto)
scene.collection.objects.link(ob_auto_camera)
ob_auto_camera.location = (12.3478, -16.999, 13.3835)
ob_auto_camera.rotation_euler = (1.09748, -7.21219e-08, 0.694738)
scene.camera = ob_auto_camera
bpy.context.view_layer.update()
